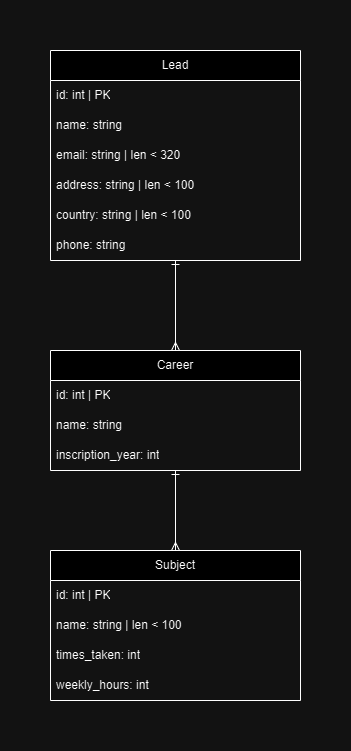

The diagram above was exported from draw.io. Its source (the exported page's mxGraphModel, read from the mxfile embedded in the PNG):
<mxGraphModel dx="1571" dy="865" grid="1" gridSize="10" guides="1" tooltips="1" connect="1" arrows="1" fold="1" page="1" pageScale="1" pageWidth="1600" pageHeight="1200" math="0" shadow="0">
  <root>
    <mxCell id="0" />
    <mxCell id="1" parent="0" />
    <mxCell id="Hy6nyIzy9ZkbJI1ezyrm-28" style="edgeStyle=orthogonalEdgeStyle;rounded=0;orthogonalLoop=1;jettySize=auto;html=1;entryX=0.5;entryY=0;entryDx=0;entryDy=0;endArrow=ERmany;endFill=0;startArrow=ERone;startFill=0;" edge="1" parent="1" source="Hy6nyIzy9ZkbJI1ezyrm-13" target="Hy6nyIzy9ZkbJI1ezyrm-21">
      <mxGeometry relative="1" as="geometry" />
    </mxCell>
    <mxCell id="Hy6nyIzy9ZkbJI1ezyrm-13" value="Lead" style="swimlane;fontStyle=0;childLayout=stackLayout;horizontal=1;startSize=30;horizontalStack=0;resizeParent=1;resizeParentMax=0;resizeLast=0;collapsible=1;marginBottom=0;whiteSpace=wrap;html=1;" vertex="1" parent="1">
      <mxGeometry x="580" y="310" width="250" height="210" as="geometry" />
    </mxCell>
    <mxCell id="Hy6nyIzy9ZkbJI1ezyrm-14" value="id: int | PK" style="text;strokeColor=none;fillColor=none;align=left;verticalAlign=middle;spacingLeft=4;spacingRight=4;overflow=hidden;points=[[0,0.5],[1,0.5]];portConstraint=eastwest;rotatable=0;whiteSpace=wrap;html=1;" vertex="1" parent="Hy6nyIzy9ZkbJI1ezyrm-13">
      <mxGeometry y="30" width="250" height="30" as="geometry" />
    </mxCell>
    <mxCell id="Hy6nyIzy9ZkbJI1ezyrm-20" value="name: string" style="text;strokeColor=none;fillColor=none;align=left;verticalAlign=middle;spacingLeft=4;spacingRight=4;overflow=hidden;points=[[0,0.5],[1,0.5]];portConstraint=eastwest;rotatable=0;whiteSpace=wrap;html=1;" vertex="1" parent="Hy6nyIzy9ZkbJI1ezyrm-13">
      <mxGeometry y="60" width="250" height="30" as="geometry" />
    </mxCell>
    <mxCell id="Hy6nyIzy9ZkbJI1ezyrm-15" value="email: string | len &amp;lt; 320" style="text;strokeColor=none;fillColor=none;align=left;verticalAlign=middle;spacingLeft=4;spacingRight=4;overflow=hidden;points=[[0,0.5],[1,0.5]];portConstraint=eastwest;rotatable=0;whiteSpace=wrap;html=1;" vertex="1" parent="Hy6nyIzy9ZkbJI1ezyrm-13">
      <mxGeometry y="90" width="250" height="30" as="geometry" />
    </mxCell>
    <mxCell id="Hy6nyIzy9ZkbJI1ezyrm-16" value="address: string | len &amp;lt; 100" style="text;strokeColor=none;fillColor=none;align=left;verticalAlign=middle;spacingLeft=4;spacingRight=4;overflow=hidden;points=[[0,0.5],[1,0.5]];portConstraint=eastwest;rotatable=0;whiteSpace=wrap;html=1;" vertex="1" parent="Hy6nyIzy9ZkbJI1ezyrm-13">
      <mxGeometry y="120" width="250" height="30" as="geometry" />
    </mxCell>
    <mxCell id="Hy6nyIzy9ZkbJI1ezyrm-17" value="country: string | len &amp;lt; 100" style="text;strokeColor=none;fillColor=none;align=left;verticalAlign=middle;spacingLeft=4;spacingRight=4;overflow=hidden;points=[[0,0.5],[1,0.5]];portConstraint=eastwest;rotatable=0;whiteSpace=wrap;html=1;" vertex="1" parent="Hy6nyIzy9ZkbJI1ezyrm-13">
      <mxGeometry y="150" width="250" height="30" as="geometry" />
    </mxCell>
    <mxCell id="Hy6nyIzy9ZkbJI1ezyrm-18" value="phone: string" style="text;strokeColor=none;fillColor=none;align=left;verticalAlign=middle;spacingLeft=4;spacingRight=4;overflow=hidden;points=[[0,0.5],[1,0.5]];portConstraint=eastwest;rotatable=0;whiteSpace=wrap;html=1;" vertex="1" parent="Hy6nyIzy9ZkbJI1ezyrm-13">
      <mxGeometry y="180" width="250" height="30" as="geometry" />
    </mxCell>
    <mxCell id="Hy6nyIzy9ZkbJI1ezyrm-33" style="edgeStyle=orthogonalEdgeStyle;rounded=0;orthogonalLoop=1;jettySize=auto;html=1;entryX=0.5;entryY=0;entryDx=0;entryDy=0;endArrow=ERmany;endFill=0;startArrow=ERone;startFill=0;" edge="1" parent="1" source="Hy6nyIzy9ZkbJI1ezyrm-21" target="Hy6nyIzy9ZkbJI1ezyrm-29">
      <mxGeometry relative="1" as="geometry" />
    </mxCell>
    <mxCell id="Hy6nyIzy9ZkbJI1ezyrm-21" value="Career" style="swimlane;fontStyle=0;childLayout=stackLayout;horizontal=1;startSize=30;horizontalStack=0;resizeParent=1;resizeParentMax=0;resizeLast=0;collapsible=1;marginBottom=0;whiteSpace=wrap;html=1;" vertex="1" parent="1">
      <mxGeometry x="580" y="610" width="250" height="120" as="geometry" />
    </mxCell>
    <mxCell id="Hy6nyIzy9ZkbJI1ezyrm-22" value="id: int | PK" style="text;strokeColor=none;fillColor=none;align=left;verticalAlign=middle;spacingLeft=4;spacingRight=4;overflow=hidden;points=[[0,0.5],[1,0.5]];portConstraint=eastwest;rotatable=0;whiteSpace=wrap;html=1;" vertex="1" parent="Hy6nyIzy9ZkbJI1ezyrm-21">
      <mxGeometry y="30" width="250" height="30" as="geometry" />
    </mxCell>
    <mxCell id="Hy6nyIzy9ZkbJI1ezyrm-23" value="name: string" style="text;strokeColor=none;fillColor=none;align=left;verticalAlign=middle;spacingLeft=4;spacingRight=4;overflow=hidden;points=[[0,0.5],[1,0.5]];portConstraint=eastwest;rotatable=0;whiteSpace=wrap;html=1;" vertex="1" parent="Hy6nyIzy9ZkbJI1ezyrm-21">
      <mxGeometry y="60" width="250" height="30" as="geometry" />
    </mxCell>
    <mxCell id="Hy6nyIzy9ZkbJI1ezyrm-24" value="inscription_year: int" style="text;strokeColor=none;fillColor=none;align=left;verticalAlign=middle;spacingLeft=4;spacingRight=4;overflow=hidden;points=[[0,0.5],[1,0.5]];portConstraint=eastwest;rotatable=0;whiteSpace=wrap;html=1;" vertex="1" parent="Hy6nyIzy9ZkbJI1ezyrm-21">
      <mxGeometry y="90" width="250" height="30" as="geometry" />
    </mxCell>
    <mxCell id="Hy6nyIzy9ZkbJI1ezyrm-29" value="Subject" style="swimlane;fontStyle=0;childLayout=stackLayout;horizontal=1;startSize=30;horizontalStack=0;resizeParent=1;resizeParentMax=0;resizeLast=0;collapsible=1;marginBottom=0;whiteSpace=wrap;html=1;" vertex="1" parent="1">
      <mxGeometry x="580" y="810" width="250" height="150" as="geometry" />
    </mxCell>
    <mxCell id="Hy6nyIzy9ZkbJI1ezyrm-30" value="id: int | PK" style="text;strokeColor=none;fillColor=none;align=left;verticalAlign=middle;spacingLeft=4;spacingRight=4;overflow=hidden;points=[[0,0.5],[1,0.5]];portConstraint=eastwest;rotatable=0;whiteSpace=wrap;html=1;" vertex="1" parent="Hy6nyIzy9ZkbJI1ezyrm-29">
      <mxGeometry y="30" width="250" height="30" as="geometry" />
    </mxCell>
    <mxCell id="Hy6nyIzy9ZkbJI1ezyrm-31" value="name: string | len &amp;lt; 100" style="text;strokeColor=none;fillColor=none;align=left;verticalAlign=middle;spacingLeft=4;spacingRight=4;overflow=hidden;points=[[0,0.5],[1,0.5]];portConstraint=eastwest;rotatable=0;whiteSpace=wrap;html=1;" vertex="1" parent="Hy6nyIzy9ZkbJI1ezyrm-29">
      <mxGeometry y="60" width="250" height="30" as="geometry" />
    </mxCell>
    <mxCell id="Hy6nyIzy9ZkbJI1ezyrm-32" value="times_taken: int" style="text;strokeColor=none;fillColor=none;align=left;verticalAlign=middle;spacingLeft=4;spacingRight=4;overflow=hidden;points=[[0,0.5],[1,0.5]];portConstraint=eastwest;rotatable=0;whiteSpace=wrap;html=1;" vertex="1" parent="Hy6nyIzy9ZkbJI1ezyrm-29">
      <mxGeometry y="90" width="250" height="30" as="geometry" />
    </mxCell>
    <mxCell id="Hy6nyIzy9ZkbJI1ezyrm-34" value="weekly_hours: int" style="text;strokeColor=none;fillColor=none;align=left;verticalAlign=middle;spacingLeft=4;spacingRight=4;overflow=hidden;points=[[0,0.5],[1,0.5]];portConstraint=eastwest;rotatable=0;whiteSpace=wrap;html=1;" vertex="1" parent="Hy6nyIzy9ZkbJI1ezyrm-29">
      <mxGeometry y="120" width="250" height="30" as="geometry" />
    </mxCell>
  </root>
</mxGraphModel>